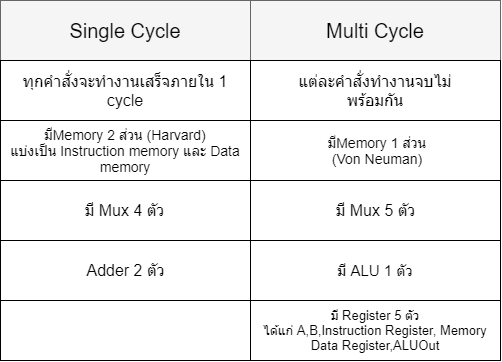

The diagram above was exported from draw.io. Its source (the exported page's mxGraphModel, read from the mxfile embedded in the PNG):
<mxGraphModel dx="702" dy="669" grid="1" gridSize="10" guides="1" tooltips="1" connect="1" arrows="1" fold="1" page="1" pageScale="1" pageWidth="583" pageHeight="426" math="0" shadow="0">
  <root>
    <mxCell id="hMC0-C5y9jMdz6CprEyb-0" />
    <mxCell id="hMC0-C5y9jMdz6CprEyb-1" parent="hMC0-C5y9jMdz6CprEyb-0" />
    <mxCell id="hMC0-C5y9jMdz6CprEyb-2" value="" style="rounded=0;whiteSpace=wrap;html=1;align=left;fillColor=#f5f5f5;strokeColor=#666666;fontColor=#333333;" vertex="1" parent="hMC0-C5y9jMdz6CprEyb-1">
      <mxGeometry x="40" y="40" width="250" height="60" as="geometry" />
    </mxCell>
    <mxCell id="hMC0-C5y9jMdz6CprEyb-3" value="" style="rounded=0;whiteSpace=wrap;html=1;align=left;fillColor=#f5f5f5;strokeColor=#666666;fontColor=#333333;" vertex="1" parent="hMC0-C5y9jMdz6CprEyb-1">
      <mxGeometry x="290" y="40" width="250" height="60" as="geometry" />
    </mxCell>
    <mxCell id="hMC0-C5y9jMdz6CprEyb-4" value="" style="rounded=0;whiteSpace=wrap;html=1;align=left;" vertex="1" parent="hMC0-C5y9jMdz6CprEyb-1">
      <mxGeometry x="40" y="100" width="250" height="60" as="geometry" />
    </mxCell>
    <mxCell id="hMC0-C5y9jMdz6CprEyb-5" value="" style="rounded=0;whiteSpace=wrap;html=1;align=left;" vertex="1" parent="hMC0-C5y9jMdz6CprEyb-1">
      <mxGeometry x="290" y="100" width="250" height="60" as="geometry" />
    </mxCell>
    <mxCell id="hMC0-C5y9jMdz6CprEyb-6" value="" style="rounded=0;whiteSpace=wrap;html=1;align=left;" vertex="1" parent="hMC0-C5y9jMdz6CprEyb-1">
      <mxGeometry x="40" y="160" width="250" height="60" as="geometry" />
    </mxCell>
    <mxCell id="hMC0-C5y9jMdz6CprEyb-7" value="" style="rounded=0;whiteSpace=wrap;html=1;align=left;" vertex="1" parent="hMC0-C5y9jMdz6CprEyb-1">
      <mxGeometry x="290" y="160" width="250" height="60" as="geometry" />
    </mxCell>
    <mxCell id="hMC0-C5y9jMdz6CprEyb-8" value="" style="rounded=0;whiteSpace=wrap;html=1;align=left;" vertex="1" parent="hMC0-C5y9jMdz6CprEyb-1">
      <mxGeometry x="40" y="220" width="250" height="60" as="geometry" />
    </mxCell>
    <mxCell id="hMC0-C5y9jMdz6CprEyb-9" value="" style="rounded=0;whiteSpace=wrap;html=1;align=left;" vertex="1" parent="hMC0-C5y9jMdz6CprEyb-1">
      <mxGeometry x="290" y="220" width="250" height="60" as="geometry" />
    </mxCell>
    <mxCell id="hMC0-C5y9jMdz6CprEyb-10" value="&lt;font style=&quot;font-size: 20px&quot;&gt;Single Cycle&lt;/font&gt;" style="text;html=1;strokeColor=none;fillColor=none;align=center;verticalAlign=middle;whiteSpace=wrap;rounded=0;" vertex="1" parent="hMC0-C5y9jMdz6CprEyb-1">
      <mxGeometry x="70" y="60" width="190" height="20" as="geometry" />
    </mxCell>
    <mxCell id="hMC0-C5y9jMdz6CprEyb-11" value="&lt;font style=&quot;font-size: 20px&quot;&gt;Multi Cycle&lt;/font&gt;" style="text;html=1;strokeColor=none;fillColor=none;align=center;verticalAlign=middle;whiteSpace=wrap;rounded=0;" vertex="1" parent="hMC0-C5y9jMdz6CprEyb-1">
      <mxGeometry x="320" y="60" width="190" height="20" as="geometry" />
    </mxCell>
    <mxCell id="hMC0-C5y9jMdz6CprEyb-12" value="&lt;font style=&quot;font-size: 16px&quot;&gt;ทุกคำสั่งจะทำงานเสร็จภายใน 1 cycle&lt;/font&gt;" style="text;html=1;strokeColor=none;fillColor=none;align=center;verticalAlign=middle;whiteSpace=wrap;rounded=0;" vertex="1" parent="hMC0-C5y9jMdz6CprEyb-1">
      <mxGeometry x="50" y="120" width="230" height="20" as="geometry" />
    </mxCell>
    <mxCell id="hMC0-C5y9jMdz6CprEyb-13" value="&lt;font style=&quot;font-size: 16px&quot;&gt;แต่ละคำสั่งทำงานจบไม่พร้อมกัน&lt;br&gt;&lt;/font&gt;" style="text;html=1;strokeColor=none;fillColor=none;align=center;verticalAlign=middle;whiteSpace=wrap;rounded=0;" vertex="1" parent="hMC0-C5y9jMdz6CprEyb-1">
      <mxGeometry x="320" y="110" width="190" height="40" as="geometry" />
    </mxCell>
    <mxCell id="hMC0-C5y9jMdz6CprEyb-14" value="&lt;font style=&quot;font-size: 14px&quot;&gt;มีMemory 2 ส่วน (Harvard)&lt;br&gt;แบ่งเป็น Instruction memory และ Data memory&lt;/font&gt;" style="text;html=1;strokeColor=none;fillColor=none;align=center;verticalAlign=middle;whiteSpace=wrap;rounded=0;" vertex="1" parent="hMC0-C5y9jMdz6CprEyb-1">
      <mxGeometry x="45" y="175" width="240" height="30" as="geometry" />
    </mxCell>
    <mxCell id="hMC0-C5y9jMdz6CprEyb-15" value="&lt;font style=&quot;font-size: 14px&quot;&gt;มีMemory 1 ส่วน&lt;br&gt;(Von Neuman)&lt;/font&gt;" style="text;html=1;strokeColor=none;fillColor=none;align=center;verticalAlign=middle;whiteSpace=wrap;rounded=0;" vertex="1" parent="hMC0-C5y9jMdz6CprEyb-1">
      <mxGeometry x="317" y="160" width="200" height="60" as="geometry" />
    </mxCell>
    <mxCell id="hMC0-C5y9jMdz6CprEyb-16" value="&lt;font style=&quot;font-size: 16px&quot;&gt;มี Mux 4 ตัว&lt;/font&gt;" style="text;html=1;strokeColor=none;fillColor=none;align=center;verticalAlign=middle;whiteSpace=wrap;rounded=0;" vertex="1" parent="hMC0-C5y9jMdz6CprEyb-1">
      <mxGeometry x="107.5" y="240" width="115" height="20" as="geometry" />
    </mxCell>
    <mxCell id="hMC0-C5y9jMdz6CprEyb-17" value="&lt;font style=&quot;font-size: 16px&quot;&gt;มี Mux 5 ตัว&lt;/font&gt;" style="text;html=1;strokeColor=none;fillColor=none;align=center;verticalAlign=middle;whiteSpace=wrap;rounded=0;" vertex="1" parent="hMC0-C5y9jMdz6CprEyb-1">
      <mxGeometry x="357.5" y="240" width="115" height="20" as="geometry" />
    </mxCell>
    <mxCell id="hMC0-C5y9jMdz6CprEyb-18" value="" style="rounded=0;whiteSpace=wrap;html=1;align=left;" vertex="1" parent="hMC0-C5y9jMdz6CprEyb-1">
      <mxGeometry x="40" y="280" width="250" height="60" as="geometry" />
    </mxCell>
    <mxCell id="hMC0-C5y9jMdz6CprEyb-19" value="" style="rounded=0;whiteSpace=wrap;html=1;align=left;" vertex="1" parent="hMC0-C5y9jMdz6CprEyb-1">
      <mxGeometry x="290" y="280" width="250" height="60" as="geometry" />
    </mxCell>
    <mxCell id="hMC0-C5y9jMdz6CprEyb-20" value="&lt;font style=&quot;font-size: 16px&quot;&gt;Adder 2 ตัว&lt;/font&gt;" style="text;html=1;strokeColor=none;fillColor=none;align=center;verticalAlign=middle;whiteSpace=wrap;rounded=0;" vertex="1" parent="hMC0-C5y9jMdz6CprEyb-1">
      <mxGeometry x="118.75" y="300" width="92.5" height="20" as="geometry" />
    </mxCell>
    <mxCell id="hMC0-C5y9jMdz6CprEyb-21" value="&lt;font style=&quot;font-size: 15px&quot;&gt;มี ALU 1 ตัว&lt;/font&gt;" style="text;html=1;strokeColor=none;fillColor=none;align=center;verticalAlign=middle;whiteSpace=wrap;rounded=0;" vertex="1" parent="hMC0-C5y9jMdz6CprEyb-1">
      <mxGeometry x="310" y="290" width="210" height="40" as="geometry" />
    </mxCell>
    <mxCell id="hMC0-C5y9jMdz6CprEyb-22" value="" style="rounded=0;whiteSpace=wrap;html=1;align=left;" vertex="1" parent="hMC0-C5y9jMdz6CprEyb-1">
      <mxGeometry x="40" y="340" width="250" height="60" as="geometry" />
    </mxCell>
    <mxCell id="hMC0-C5y9jMdz6CprEyb-23" value="" style="rounded=0;whiteSpace=wrap;html=1;align=left;" vertex="1" parent="hMC0-C5y9jMdz6CprEyb-1">
      <mxGeometry x="290" y="340" width="250" height="60" as="geometry" />
    </mxCell>
    <mxCell id="hMC0-C5y9jMdz6CprEyb-24" value="&lt;font style=&quot;font-size: 13px&quot;&gt;มี Register 5 ตัว&lt;br&gt;ได้แก่ A,B,Instruction Register, Memory Data Register,ALUOut&lt;/font&gt;" style="text;html=1;strokeColor=none;fillColor=none;align=center;verticalAlign=middle;whiteSpace=wrap;rounded=0;" vertex="1" parent="hMC0-C5y9jMdz6CprEyb-1">
      <mxGeometry x="290" y="340" width="250" height="60" as="geometry" />
    </mxCell>
  </root>
</mxGraphModel>